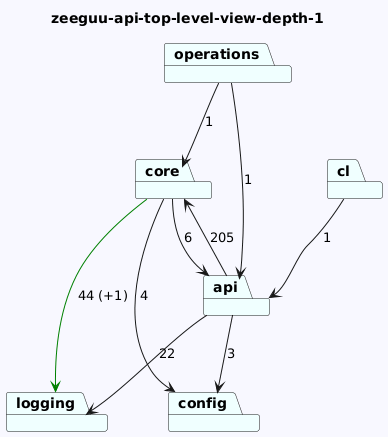

The diagram above was rendered by PlantUML. Its source (embedded in the PNG):
@startuml
skinparam backgroundColor GhostWhite
title zeeguu-api-top-level-view-depth-1
package "operations" #Azure
package "cl" #Azure
package "core" #Azure
package "config" #Azure
package "logging" #Azure
package "api" #Azure
"operations"-->"api"  : 1
"operations"-->"core"  : 1
"cl"-->"api"  : 1
"core"-->"logging" #Green : 44 (+1)
"core"-->"api"  : 6
"core"-->"config"  : 4


"api"-->"logging"  : 22
"api"-->"config"  : 3
"api"-->"core"  : 205
@enduml